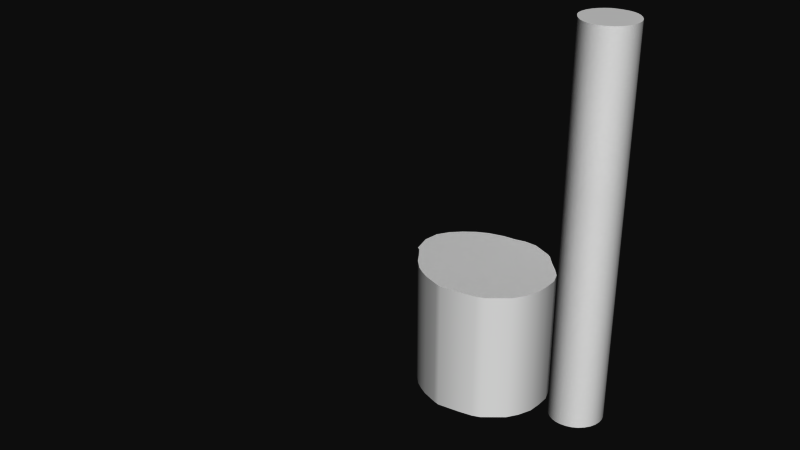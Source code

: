 # Source: nature.blend  (saved by Blender 2.65.0; exported with 4.5.12 LTS)
import bpy
from mathutils import Matrix  # noqa: F401  (used for matrix-valued properties, if any)

bpy.ops.wm.read_factory_settings(use_empty=True)
scene = bpy.context.scene
scene.name = 'nature.blend'

# ---- collections
col_collection_1 = bpy.data.collections.new('Collection 1'); scene.collection.children.link(col_collection_1)
col_collection_2 = bpy.data.collections.new('Collection 2'); scene.collection.children.link(col_collection_2)

# ---- materials (node trees are filled in below, after node groups)
mat_log = bpy.data.materials.new('Log')
mat_log.alpha_threshold = 0.0
mat_log.use_transparent_shadow = False
mat_log.preview_render_type = 'FLAT'
mat_log.diffuse_color = (1.0, 1.0, 1.0, 1.0)
mat_log.roughness = 0.5
mat_log.specular_intensity = 0.0
mat_log.line_color = (0.0, 0.0, 0.0, 1.0)
mat_pmat_wood = bpy.data.materials.new('pmat/Wood')

# ---- material node trees

# ---- world
world_world = bpy.data.worlds.new('World'); scene.world = world_world
world_world.color = (0.05088, 0.05088, 0.05088)
world_world.use_sun_shadow = False
world_world.sun_shadow_jitter_overblur = 0.0
world_world.cycles.sampling_method = 'MANUAL'
world_world.cycles.sample_map_resolution = 256

# ---- meshes
me_log1_mesh = bpy.data.meshes.new('Log1.mesh')
me_log1_mesh.from_pydata([(0.06512, 0.2774, 0.3226), (0.1238, 0.2766, 0.3226), (0.2132, 0.2402, 0.3226), (0.2326, 0.2275, 0.3226), (0.2748, 0.181, 0.3226), (0.3179, 0.1388, 0.3226), (0.3495, 0.1017, 0.3226), (0.3693, 0.04879, 0.3226), (0.3712, -0.01104, 0.3226), (0.3671, -0.07086, 0.3226), (0.344, -0.1315, 0.3226), (0.3113, -0.1841, 0.3226), (0.2229, -0.2571, 0.3226), (0.1852, -0.2727, 0.3226), (0.1216, -0.2866, 0.3226), (0.0179, -0.3031, 0.3226), (-0.01103, -0.2962, 0.3226), (-0.0819, -0.2733, 0.3226), (-0.1205, -0.2535, 0.3226), (-0.1565, -0.2308, 0.3226), (-0.2019, -0.1854, 0.3226), (-0.2297, -0.1443, 0.3226), (-0.2623, -0.09953, 0.3226), (-0.2799, -0.08852, 0.3226), (-0.3039, -0.001103, 0.3226), (-0.2954, 0.07197, 0.3226), (-0.2623, 0.1271, 0.3226), (-0.2186, 0.1719, 0.3226), (-0.1677, 0.2108, 0.3226), (-0.1134, 0.2385, 0.3226), (-0.04324, 0.259, 0.3226), (0.01632, 0.2656, 0.3226), (0.01632, 0.2656, -0.2975), (-0.04324, 0.259, -0.2975), (-0.1134, 0.2385, -0.2975), (-0.1677, 0.2108, -0.2975), (-0.2186, 0.1719, -0.2975), (-0.2623, 0.1271, -0.2975), (-0.2954, 0.07197, -0.2975), (-0.3039, -0.001103, -0.2975), (-0.2799, -0.08852, -0.2975), (-0.2623, -0.09953, -0.2975), (-0.2297, -0.1443, -0.2975), (-0.2019, -0.1854, -0.2975), (-0.1565, -0.2308, -0.2975), (-0.1205, -0.2535, -0.2975), (-0.0819, -0.2733, -0.2975), (-0.01103, -0.2962, -0.2975), (0.0179, -0.3031, -0.2975), (0.1216, -0.2866, -0.2975), (0.1852, -0.2727, -0.2975), (0.2229, -0.2571, -0.2975), (0.3113, -0.1841, -0.2975), (0.344, -0.1315, -0.2975), (0.3671, -0.07086, -0.2975), (0.3712, -0.01104, -0.2975), (0.3693, 0.04879, -0.2975), (0.3495, 0.1017, -0.2975), (0.3179, 0.1388, -0.2975), (0.2748, 0.181, -0.2975), (0.2326, 0.2275, -0.2975), (0.2132, 0.2402, -0.2975), (0.1238, 0.2766, -0.2975), (0.06512, 0.2774, -0.2975), (0.03366, -0.01284, 0.3226), (0.03366, -0.01284, -0.2975)], [], [(31, 0, 63, 32), (31, 32, 33, 30), (30, 33, 34, 29), (29, 34, 35, 28), (28, 35, 36, 27), (27, 36, 37, 26), (26, 37, 38, 25), (25, 38, 39, 24), (24, 39, 40, 23), (23, 40, 41, 22), (22, 41, 42, 21), (21, 42, 43, 20), (20, 43, 44, 19), (19, 44, 45, 18), (18, 45, 46, 17), (17, 46, 47, 16), (16, 47, 48, 15), (15, 48, 49, 14), (14, 49, 50, 13), (13, 50, 51, 12), (12, 51, 52, 11), (11, 52, 53, 10), (10, 53, 54, 9), (9, 54, 55, 8), (8, 55, 56, 7), (7, 56, 57, 6), (6, 57, 58, 5), (5, 58, 59, 4), (4, 59, 60, 3), (3, 60, 61, 2), (2, 61, 62, 1), (63, 0, 1, 62), (0, 31, 64), (31, 30, 64), (30, 29, 64), (29, 28, 64), (28, 27, 64), (27, 26, 64), (26, 25, 64), (25, 24, 64), (24, 23, 64), (23, 22, 64), (22, 21, 64), (21, 20, 64), (20, 19, 64), (19, 18, 64), (18, 17, 64), (17, 16, 64), (16, 15, 64), (15, 14, 64), (14, 13, 64), (13, 12, 64), (12, 11, 64), (11, 10, 64), (10, 9, 64), (9, 8, 64), (8, 7, 64), (7, 6, 64), (6, 5, 64), (5, 4, 64), (4, 3, 64), (3, 2, 64), (2, 1, 64), (1, 0, 64), (63, 62, 65), (62, 61, 65), (61, 60, 65), (60, 59, 65), (59, 58, 65), (58, 57, 65), (57, 56, 65), (56, 55, 65), (55, 54, 65), (54, 53, 65), (53, 52, 65), (52, 51, 65), (51, 50, 65), (50, 49, 65), (49, 48, 65), (48, 47, 65), (47, 46, 65), (46, 45, 65), (45, 44, 65), (44, 43, 65), (43, 42, 65), (42, 41, 65), (41, 40, 65), (40, 39, 65), (39, 38, 65), (38, 37, 65), (37, 36, 65), (36, 35, 65), (35, 34, 65), (34, 33, 65), (33, 32, 65), (32, 63, 65)])
me_log1_mesh.polygons.foreach_set('use_smooth', [True] * 96)
_k = set([(0, 1), (0, 31), (1, 2), (2, 3), (3, 4), (4, 5), (5, 6), (6, 7), (7, 8), (8, 9), (9, 10), (10, 11), (11, 12), (12, 13), (13, 14), (14, 15), (15, 16), (16, 17), (17, 18), (18, 19), (19, 20), (20, 21), (21, 22), (22, 23), (23, 24), (24, 25), (25, 26), (26, 27), (27, 28), (28, 29), (29, 30), (30, 31), (32, 33), (32, 63), (33, 34), (34, 35), (35, 36), (36, 37), (37, 38), (38, 39), (39, 40), (40, 41), (41, 42), (42, 43), (43, 44), (44, 45), (45, 46), (46, 47), (47, 48), (48, 49), (49, 50), (50, 51), (51, 52), (52, 53), (53, 54), (54, 55), (55, 56), (56, 57), (57, 58), (58, 59), (59, 60), (60, 61), (61, 62), (62, 63)])
me_log1_mesh.attributes.new('sharp_edge', 'BOOLEAN', 'EDGE').data.foreach_set('value', [ (min(e.vertices), max(e.vertices)) in _k for e in me_log1_mesh.edges])
_uv = me_log1_mesh.uv_layers.new(name='UVMap')
_uv.uv.foreach_set('vector', [0.9939, 0.9718, 0.9751, 0.9718, 0.9751, 0.003747, 0.9939, 0.003747, 0.3006, 0.9718, 0.3006, 0.003747, 0.3241, 0.003747, 0.3241, 0.9718, 0.3241, 0.9718, 0.3241, 0.003747, 0.3521, 0.003747, 0.3521, 0.9718, 0.3521, 0.9718, 0.3521, 0.003747, 0.3746, 0.003747, 0.3746, 0.9718, 0.3746, 0.9718, 0.3746, 0.003747, 0.3973, 0.003747, 0.3973, 0.9718, 0.3973, 0.9718, 0.3973, 0.003747, 0.4183, 0.003747, 0.4183, 0.9718, 0.4183, 0.9718, 0.4183, 0.003747, 0.4392, 0.003747, 0.4392, 0.9718, 0.4392, 0.9718, 0.4392, 0.003747, 0.4632, 0.003747, 0.4632, 0.9718, 0.4632, 0.9718, 0.4632, 0.003747, 0.4932, 0.003747, 0.4932, 0.9718, 0.4932, 0.9718, 0.4932, 0.003747, 0.4985, 0.003747, 0.4985, 0.9718, 0.4985, 0.9718, 0.4985, 0.003747, 0.5181, 0.003747, 0.5181, 0.9718, 0.5181, 0.9718, 0.5181, 0.003747, 0.5368, 0.003747, 0.5368, 0.9718, 0.5368, 0.9718, 0.5368, 0.003747, 0.5612, 0.003747, 0.5612, 0.9718, 0.5612, 0.9718, 0.5612, 0.003747, 0.5775, 0.003747, 0.5775, 0.9718, 0.5775, 0.9718, 0.5775, 0.003747, 0.5943, 0.003747, 0.5943, 0.9718, 0.5943, 0.9718, 0.5943, 0.003747, 0.6231, 0.003747, 0.6231, 0.9718, 0.6231, 0.9718, 0.6231, 0.003747, 0.6344, 0.003747, 0.6344, 0.9718, 0.6344, 0.9718, 0.6344, 0.003747, 0.6747, 0.003747, 0.6747, 0.9718, 0.6747, 0.9718, 0.6747, 0.003747, 0.6986, 0.003747, 0.6986, 0.9718, 0.6986, 0.9718, 0.6986, 0.003747, 0.7131, 0.003747, 0.7131, 0.9718, 0.7131, 0.9718, 0.7131, 0.003747, 0.7527, 0.003747, 0.7527, 0.9718, 0.7527, 0.9718, 0.7527, 0.003747, 0.7734, 0.003747, 0.7734, 0.9718, 0.7734, 0.9718, 0.7734, 0.003747, 0.7947, 0.003747, 0.7947, 0.9718, 0.7947, 0.9718, 0.7947, 0.003747, 0.8143, 0.003747, 0.8143, 0.9718, 0.8143, 0.9718, 0.8143, 0.003747, 0.8337, 0.003747, 0.8337, 0.9718, 0.8337, 0.9718, 0.8337, 0.003747, 0.8521, 0.003747, 0.8521, 0.9718, 0.8521, 0.9718, 0.8521, 0.003747, 0.8678, 0.003747, 0.8678, 0.9718, 0.8678, 0.9718, 0.8678, 0.003747, 0.8884, 0.003747, 0.8884, 0.9718, 0.8884, 0.9718, 0.8884, 0.003747, 0.9107, 0.003747, 0.9107, 0.9718, 0.9107, 0.9718, 0.9107, 0.003747, 0.9189, 0.003747, 0.9189, 0.9718, 0.9189, 0.9718, 0.9189, 0.003747, 0.9537, 0.003747, 0.9537, 0.9718, 0.9751, 0.003747, 0.9751, 0.9718, 0.9537, 0.9718, 0.9537, 0.003747, 0.1562, 0.9731, 0.137, 0.9538, 0.1438, 0.5, 0.137, 0.9538, 0.1136, 0.9431, 0.1438, 0.5, 0.1136, 0.9431, 0.08598, 0.9096, 0.1438, 0.5, 0.08598, 0.9096, 0.06463, 0.8645, 0.1438, 0.5, 0.06463, 0.8645, 0.04462, 0.8011, 0.1438, 0.5, 0.04462, 0.8011, 0.02745, 0.7281, 0.1438, 0.5, 0.02745, 0.7281, 0.01444, 0.6382, 0.1438, 0.5, 0.01444, 0.6382, 0.01108, 0.5191, 0.1438, 0.5, 0.01108, 0.5191, 0.02051, 0.3766, 0.1438, 0.5, 0.02051, 0.3766, 0.02745, 0.3587, 0.1438, 0.5, 0.02745, 0.3587, 0.04028, 0.2857, 0.1438, 0.5, 0.04028, 0.2857, 0.05118, 0.2187, 0.1438, 0.5, 0.05118, 0.2187, 0.06906, 0.1448, 0.1438, 0.5, 0.06906, 0.1448, 0.0832, 0.1078, 0.1438, 0.5, 0.0832, 0.1078, 0.09838, 0.07545, 0.1438, 0.5, 0.09838, 0.07545, 0.1262, 0.03816, 0.1438, 0.5, 0.1262, 0.03816, 0.1376, 0.02688, 0.1438, 0.5, 0.1376, 0.02688, 0.1784, 0.05383, 0.1438, 0.5, 0.1784, 0.05383, 0.2034, 0.07645, 0.1438, 0.5, 0.2034, 0.07645, 0.2182, 0.1018, 0.1438, 0.5, 0.2182, 0.1018, 0.253, 0.2209, 0.1438, 0.5, 0.253, 0.2209, 0.2658, 0.3065, 0.1438, 0.5, 0.2658, 0.3065, 0.2749, 0.4054, 0.1438, 0.5, 0.2749, 0.4054, 0.2765, 0.5029, 0.1438, 0.5, 0.2765, 0.5029, 0.2758, 0.6005, 0.1438, 0.5, 0.2758, 0.6005, 0.268, 0.6868, 0.1438, 0.5, 0.268, 0.6868, 0.2556, 0.7472, 0.1438, 0.5, 0.2556, 0.7472, 0.2386, 0.8159, 0.1438, 0.5, 0.2386, 0.8159, 0.222, 0.8917, 0.1438, 0.5, 0.222, 0.8917, 0.2144, 0.9125, 0.1438, 0.5, 0.2144, 0.9125, 0.1793, 0.9718, 0.1438, 0.5, 0.1793, 0.9718, 0.1562, 0.9731, 0.1438, 0.5, 0.1562, 0.9731, 0.1793, 0.9718, 0.1438, 0.5, 0.1793, 0.9718, 0.2144, 0.9125, 0.1438, 0.5, 0.2144, 0.9125, 0.222, 0.8917, 0.1438, 0.5, 0.222, 0.8917, 0.2386, 0.8159, 0.1438, 0.5, 0.2386, 0.8159, 0.2556, 0.7472, 0.1438, 0.5, 0.2556, 0.7472, 0.268, 0.6868, 0.1438, 0.5, 0.268, 0.6868, 0.2758, 0.6005, 0.1438, 0.5, 0.2758, 0.6005, 0.2765, 0.5029, 0.1438, 0.5, 0.2765, 0.5029, 0.2749, 0.4054, 0.1438, 0.5, 0.2749, 0.4054, 0.2658, 0.3065, 0.1438, 0.5, 0.2658, 0.3065, 0.253, 0.2209, 0.1438, 0.5, 0.253, 0.2209, 0.2182, 0.1018, 0.1438, 0.5, 0.2182, 0.1018, 0.2034, 0.07645, 0.1438, 0.5, 0.2034, 0.07645, 0.1784, 0.05383, 0.1438, 0.5, 0.1784, 0.05383, 0.1376, 0.02688, 0.1438, 0.5, 0.1376, 0.02688, 0.1262, 0.03816, 0.1438, 0.5, 0.1262, 0.03816, 0.09838, 0.07545, 0.1438, 0.5, 0.09838, 0.07545, 0.0832, 0.1078, 0.1438, 0.5, 0.0832, 0.1078, 0.06906, 0.1448, 0.1438, 0.5, 0.06906, 0.1448, 0.05118, 0.2187, 0.1438, 0.5, 0.05118, 0.2187, 0.04028, 0.2857, 0.1438, 0.5, 0.04028, 0.2857, 0.02745, 0.3587, 0.1438, 0.5, 0.02745, 0.3587, 0.02051, 0.3766, 0.1438, 0.5, 0.02051, 0.3766, 0.01108, 0.5191, 0.1438, 0.5, 0.01108, 0.5191, 0.01444, 0.6382, 0.1438, 0.5, 0.01444, 0.6382, 0.02745, 0.7281, 0.1438, 0.5, 0.02745, 0.7281, 0.04462, 0.8011, 0.1438, 0.5, 0.04462, 0.8011, 0.06463, 0.8645, 0.1438, 0.5, 0.06463, 0.8645, 0.08598, 0.9096, 0.1438, 0.5, 0.08598, 0.9096, 0.1136, 0.9431, 0.1438, 0.5, 0.1136, 0.9431, 0.137, 0.9538, 0.1438, 0.5, 0.137, 0.9538, 0.1562, 0.9731, 0.1438, 0.5])
_ca = me_log1_mesh.color_attributes.new('Col', 'BYTE_COLOR', 'CORNER')
_ca.data.foreach_set('color', [1.0, 1.0, 1.0, 1.0, 1.0, 1.0, 1.0, 1.0, 1.0, 1.0, 1.0, 1.0, 1.0, 1.0, 1.0, 1.0, 1.0, 1.0, 1.0, 1.0, 1.0, 1.0, 1.0, 1.0, 1.0, 1.0, 1.0, 1.0, 1.0, 1.0, 1.0, 1.0, 1.0, 1.0, 1.0, 1.0, 1.0, 1.0, 1.0, 1.0, 1.0, 1.0, 1.0, 1.0, 1.0, 1.0, 1.0, 1.0, 1.0, 1.0, 1.0, 1.0, 1.0, 1.0, 1.0, 1.0, 1.0, 1.0, 1.0, 1.0, 1.0, 1.0, 1.0, 1.0, 1.0, 1.0, 1.0, 1.0, 1.0, 1.0, 1.0, 1.0, 1.0, 1.0, 1.0, 1.0, 1.0, 1.0, 1.0, 1.0, 1.0, 1.0, 1.0, 1.0, 1.0, 1.0, 1.0, 1.0, 1.0, 1.0, 1.0, 1.0, 1.0, 1.0, 1.0, 1.0, 1.0, 1.0, 1.0, 1.0, 1.0, 1.0, 1.0, 1.0, 1.0, 1.0, 1.0, 1.0, 1.0, 1.0, 1.0, 1.0, 1.0, 1.0, 1.0, 1.0, 1.0, 1.0, 1.0, 1.0, 1.0, 1.0, 1.0, 1.0, 1.0, 1.0, 1.0, 1.0, 1.0, 1.0, 1.0, 1.0, 1.0, 1.0, 1.0, 1.0, 1.0, 1.0, 1.0, 1.0, 1.0, 1.0, 1.0, 1.0, 1.0, 1.0, 1.0, 1.0, 1.0, 1.0, 1.0, 1.0, 1.0, 1.0, 1.0, 1.0, 1.0, 1.0, 1.0, 1.0, 1.0, 1.0, 1.0, 1.0, 1.0, 1.0, 1.0, 1.0, 1.0, 1.0, 1.0, 1.0, 1.0, 1.0, 1.0, 1.0, 1.0, 1.0, 1.0, 1.0, 1.0, 1.0, 1.0, 1.0, 1.0, 1.0, 1.0, 1.0, 1.0, 1.0, 1.0, 1.0, 1.0, 1.0, 1.0, 1.0, 1.0, 1.0, 1.0, 1.0, 1.0, 1.0, 1.0, 1.0, 1.0, 1.0, 1.0, 1.0, 1.0, 1.0, 1.0, 1.0, 1.0, 1.0, 1.0, 1.0, 1.0, 1.0, 1.0, 1.0, 1.0, 1.0, 1.0, 1.0, 1.0, 1.0, 1.0, 1.0, 1.0, 1.0, 1.0, 1.0, 1.0, 1.0, 1.0, 1.0, 1.0, 1.0, 1.0, 1.0, 1.0, 1.0, 1.0, 1.0, 1.0, 1.0, 1.0, 1.0, 1.0, 1.0, 1.0, 1.0, 1.0, 1.0, 1.0, 1.0, 1.0, 1.0, 1.0, 1.0, 1.0, 1.0, 1.0, 1.0, 1.0, 1.0, 1.0, 1.0, 1.0, 1.0, 1.0, 1.0, 1.0, 1.0, 1.0, 1.0, 1.0, 1.0, 1.0, 1.0, 1.0, 1.0, 1.0, 1.0, 1.0, 1.0, 1.0, 1.0, 1.0, 1.0, 1.0, 1.0, 1.0, 1.0, 1.0, 1.0, 1.0, 1.0, 1.0, 1.0, 1.0, 1.0, 1.0, 1.0, 1.0, 1.0, 1.0, 1.0, 1.0, 1.0, 1.0, 1.0, 1.0, 1.0, 1.0, 1.0, 1.0, 1.0, 1.0, 1.0, 1.0, 1.0, 1.0, 1.0, 1.0, 1.0, 1.0, 1.0, 1.0, 1.0, 1.0, 1.0, 1.0, 1.0, 1.0, 1.0, 1.0, 1.0, 1.0, 1.0, 1.0, 1.0, 1.0, 1.0, 1.0, 1.0, 1.0, 1.0, 1.0, 1.0, 1.0, 1.0, 1.0, 1.0, 1.0, 1.0, 1.0, 1.0, 1.0, 1.0, 1.0, 1.0, 1.0, 1.0, 1.0, 1.0, 1.0, 1.0, 1.0, 1.0, 1.0, 1.0, 1.0, 1.0, 1.0, 1.0, 1.0, 1.0, 1.0, 1.0, 1.0, 1.0, 1.0, 1.0, 1.0, 1.0, 1.0, 1.0, 1.0, 1.0, 1.0, 1.0, 1.0, 1.0, 1.0, 1.0, 1.0, 1.0, 1.0, 1.0, 1.0, 1.0, 1.0, 1.0, 1.0, 1.0, 1.0, 1.0, 1.0, 1.0, 1.0, 1.0, 1.0, 1.0, 1.0, 1.0, 1.0, 1.0, 1.0, 1.0, 1.0, 1.0, 1.0, 1.0, 1.0, 1.0, 1.0, 1.0, 1.0, 1.0, 1.0, 1.0, 1.0, 1.0, 1.0, 1.0, 1.0, 1.0, 1.0, 1.0, 1.0, 1.0, 1.0, 1.0, 1.0, 1.0, 1.0, 1.0, 1.0, 1.0, 1.0, 1.0, 1.0, 1.0, 1.0, 1.0, 1.0, 1.0, 1.0, 1.0, 1.0, 1.0, 1.0, 1.0, 1.0, 1.0, 1.0, 1.0, 1.0, 1.0, 1.0, 1.0, 1.0, 1.0, 1.0, 1.0, 1.0, 1.0, 1.0, 1.0, 1.0, 1.0, 1.0, 1.0, 1.0, 1.0, 1.0, 1.0, 1.0, 1.0, 1.0, 1.0, 1.0, 1.0, 1.0, 1.0, 1.0, 1.0, 1.0, 1.0, 1.0, 1.0, 1.0, 1.0, 1.0, 1.0, 1.0, 1.0, 1.0, 1.0, 1.0, 1.0, 1.0, 1.0, 1.0, 1.0, 1.0, 1.0, 1.0, 1.0, 1.0, 1.0, 1.0, 1.0, 1.0, 1.0, 1.0, 1.0, 1.0, 1.0, 1.0, 1.0, 1.0, 1.0, 1.0, 1.0, 1.0, 1.0, 1.0, 1.0, 1.0, 1.0, 1.0, 1.0, 1.0, 1.0, 1.0, 1.0, 1.0, 1.0, 1.0, 1.0, 1.0, 1.0, 1.0, 1.0, 1.0, 1.0, 1.0, 1.0, 1.0, 1.0, 1.0, 1.0, 1.0, 1.0, 1.0, 1.0, 1.0, 1.0, 1.0, 1.0, 1.0, 1.0, 1.0, 1.0, 1.0, 1.0, 1.0, 1.0, 1.0, 1.0, 1.0, 1.0, 1.0, 1.0, 1.0, 1.0, 1.0, 1.0, 1.0, 1.0, 1.0, 1.0, 1.0, 1.0, 1.0, 1.0, 1.0, 1.0, 1.0, 1.0, 1.0, 1.0, 1.0, 1.0, 1.0, 1.0, 1.0, 1.0, 1.0, 1.0, 1.0, 1.0, 1.0, 1.0, 1.0, 1.0, 1.0, 1.0, 1.0, 1.0, 1.0, 1.0, 1.0, 1.0, 1.0, 1.0, 1.0, 1.0, 1.0, 1.0, 1.0, 1.0, 1.0, 1.0, 1.0, 1.0, 1.0, 1.0, 1.0, 1.0, 1.0, 1.0, 1.0, 1.0, 1.0, 1.0, 1.0, 1.0, 1.0, 1.0, 1.0, 1.0, 1.0, 1.0, 1.0, 1.0, 1.0, 1.0, 1.0, 1.0, 1.0, 1.0, 1.0, 1.0, 1.0, 1.0, 1.0, 1.0, 1.0, 1.0, 1.0, 1.0, 1.0, 1.0, 1.0, 1.0, 1.0, 1.0, 1.0, 1.0, 1.0, 1.0, 1.0, 1.0, 1.0, 1.0, 1.0, 1.0, 1.0, 1.0, 1.0, 1.0, 1.0, 1.0, 1.0, 1.0, 1.0, 1.0, 1.0, 1.0, 1.0, 1.0, 1.0, 1.0, 1.0, 1.0, 1.0, 1.0, 1.0, 1.0, 1.0, 1.0, 1.0, 1.0, 1.0, 1.0, 1.0, 1.0, 1.0, 1.0, 1.0, 1.0, 1.0, 1.0, 1.0, 1.0, 1.0, 1.0, 1.0, 1.0, 1.0, 1.0, 1.0, 1.0, 1.0, 1.0, 1.0, 1.0, 1.0, 1.0, 1.0, 1.0, 1.0, 1.0, 1.0, 1.0, 1.0, 1.0, 1.0, 1.0, 1.0, 1.0, 1.0, 1.0, 1.0, 1.0, 1.0, 1.0, 1.0, 1.0, 1.0, 1.0, 1.0, 1.0, 1.0, 1.0, 1.0, 1.0, 1.0, 1.0, 1.0, 1.0, 1.0, 1.0, 1.0, 1.0, 1.0, 1.0, 1.0, 1.0, 1.0, 1.0, 1.0, 1.0, 1.0, 1.0, 1.0, 1.0, 1.0, 1.0, 1.0, 1.0, 1.0, 1.0, 1.0, 1.0, 1.0, 1.0, 1.0, 1.0, 1.0, 1.0, 1.0, 1.0, 1.0, 1.0, 1.0, 1.0, 1.0, 1.0, 1.0, 1.0, 1.0, 1.0, 1.0, 1.0, 1.0, 1.0, 1.0, 1.0, 1.0, 1.0, 1.0, 1.0, 1.0, 1.0, 1.0, 1.0, 1.0, 1.0, 1.0, 1.0, 1.0, 1.0, 1.0, 1.0, 1.0, 1.0, 1.0, 1.0, 1.0, 1.0, 1.0, 1.0, 1.0, 1.0, 1.0, 1.0, 1.0, 1.0, 1.0, 1.0, 1.0, 1.0, 1.0, 1.0, 1.0, 1.0, 1.0, 1.0, 1.0, 1.0, 1.0, 1.0, 1.0, 1.0, 1.0, 1.0, 1.0, 1.0, 1.0, 1.0, 1.0, 1.0, 1.0, 1.0, 1.0, 1.0, 1.0, 1.0, 1.0, 1.0, 1.0, 1.0, 1.0, 1.0, 1.0, 1.0, 1.0, 1.0, 1.0, 1.0, 1.0, 1.0, 1.0, 1.0, 1.0, 1.0, 1.0, 1.0, 1.0, 1.0, 1.0, 1.0, 1.0, 1.0, 1.0, 1.0, 1.0, 1.0, 1.0, 1.0, 1.0, 1.0, 1.0, 1.0, 1.0, 1.0, 1.0, 1.0, 1.0, 1.0, 1.0, 1.0, 1.0, 1.0, 1.0, 1.0, 1.0, 1.0, 1.0, 1.0, 1.0, 1.0, 1.0, 1.0, 1.0, 1.0, 1.0, 1.0, 1.0, 1.0, 1.0, 1.0, 1.0, 1.0, 1.0, 1.0, 1.0, 1.0, 1.0, 1.0, 1.0, 1.0, 1.0, 1.0, 1.0, 1.0, 1.0, 1.0, 1.0, 1.0, 1.0, 1.0, 1.0, 1.0, 1.0, 1.0, 1.0, 1.0, 1.0, 1.0, 1.0, 1.0, 1.0, 1.0, 1.0, 1.0, 1.0, 1.0, 1.0, 1.0, 1.0, 1.0, 1.0, 1.0, 1.0, 1.0, 1.0, 1.0, 1.0, 1.0, 1.0, 1.0, 1.0, 1.0, 1.0, 1.0, 1.0, 1.0, 1.0, 1.0, 1.0, 1.0, 1.0, 1.0, 1.0, 1.0, 1.0, 1.0, 1.0, 1.0, 1.0, 1.0, 1.0, 1.0, 1.0, 1.0, 1.0, 1.0, 1.0, 1.0, 1.0, 1.0, 1.0, 1.0, 1.0, 1.0, 1.0, 1.0, 1.0, 1.0, 1.0, 1.0, 1.0, 1.0, 1.0, 1.0, 1.0, 1.0, 1.0, 1.0, 1.0, 1.0, 1.0, 1.0, 1.0, 1.0, 1.0, 1.0, 1.0, 1.0, 1.0, 1.0, 1.0, 1.0, 1.0, 1.0, 1.0, 1.0, 1.0, 1.0, 1.0, 1.0, 1.0, 1.0, 1.0, 1.0, 1.0, 1.0, 1.0, 1.0, 1.0, 1.0, 1.0, 1.0, 1.0, 1.0, 1.0, 1.0, 1.0, 1.0, 1.0, 1.0, 1.0, 1.0, 1.0, 1.0, 1.0, 1.0, 1.0, 1.0, 1.0, 1.0, 1.0, 1.0, 1.0, 1.0, 1.0, 1.0, 1.0, 1.0, 1.0, 1.0, 1.0, 1.0, 1.0, 1.0, 1.0, 1.0, 1.0, 1.0, 1.0, 1.0, 1.0, 1.0, 1.0, 1.0, 1.0, 1.0, 1.0, 1.0, 1.0, 1.0, 1.0, 1.0, 1.0, 1.0, 1.0, 1.0, 1.0, 1.0, 1.0, 1.0, 1.0, 1.0, 1.0, 1.0, 1.0, 1.0, 1.0, 1.0, 1.0, 1.0, 1.0, 1.0, 1.0, 1.0, 1.0, 1.0, 1.0, 1.0, 1.0, 1.0, 1.0, 1.0, 1.0, 1.0, 1.0, 1.0, 1.0, 1.0, 1.0, 1.0, 1.0, 1.0, 1.0, 1.0, 1.0, 1.0, 1.0, 1.0, 1.0, 1.0, 1.0, 1.0, 1.0, 1.0, 1.0, 1.0, 1.0, 1.0, 1.0, 1.0, 1.0, 1.0, 1.0, 1.0, 1.0, 1.0, 1.0, 1.0, 1.0, 1.0, 1.0, 1.0, 1.0, 1.0, 1.0, 1.0, 1.0, 1.0, 1.0, 1.0, 1.0, 1.0, 1.0, 1.0, 1.0, 1.0, 1.0, 1.0, 1.0, 1.0, 1.0, 1.0, 1.0, 1.0, 1.0, 1.0, 1.0, 1.0, 1.0, 1.0, 1.0, 1.0, 1.0, 1.0, 1.0, 1.0, 1.0, 1.0, 1.0, 1.0, 1.0, 1.0, 1.0, 1.0, 1.0, 1.0, 1.0, 1.0, 1.0, 1.0, 1.0, 1.0, 1.0, 1.0, 1.0, 1.0, 1.0, 1.0, 1.0, 1.0, 1.0, 1.0, 1.0, 1.0, 1.0, 1.0, 1.0, 1.0, 1.0, 1.0, 1.0, 1.0, 1.0, 1.0, 1.0, 1.0, 1.0, 1.0, 1.0, 1.0, 1.0, 1.0, 1.0, 1.0])
me_log1_mesh.materials.append(mat_log)
me_log1_mesh.use_remesh_preserve_volume = False
me_log1_mesh.use_remesh_preserve_attributes = False
me_log1_mesh.use_mirror_vertex_groups = False
me_log1_mesh.update()
me_log1_gcol = bpy.data.meshes.new('Log1.gcol')
me_log1_gcol.from_pydata([(0.03366, -0.01284, 0.3226), (0.03366, -0.01284, -0.2975), (0.3116, -0.178, 0.3217), (0.2146, -0.2621, 0.3217), (0.3684, -0.07587, 0.3217), (0.357, 0.08055, 0.3217), (0.2258, 0.2294, 0.3217), (0.1047, 0.2786, 0.3217), (-0.1059, 0.2408, 0.3217), (-0.251, 0.1386, 0.3217), (-0.2901, 0.07298, 0.3217), (-0.3027, -0.002706, 0.3217), (-0.2662, -0.09227, 0.3217), (-0.145, -0.2399, 0.3217), (0.0202, -0.3017, 0.3217), (0.0202, -0.3017, -0.2977), (-0.145, -0.2399, -0.2977), (-0.2662, -0.09227, -0.2977), (-0.3027, -0.002706, -0.2977), (-0.2901, 0.07298, -0.2977), (-0.251, 0.1386, -0.2977), (-0.1059, 0.2408, -0.2977), (0.1047, 0.2786, -0.2977), (0.2258, 0.2294, -0.2977), (0.357, 0.08055, -0.2977), (0.3684, -0.07587, -0.2977), (0.2146, -0.2621, -0.2977), (0.3116, -0.178, -0.2977)], [], [(14, 15, 26, 3), (14, 13, 16, 15), (13, 12, 17, 16), (12, 11, 18, 17), (11, 10, 19, 18), (10, 9, 20, 19), (9, 8, 21, 20), (8, 7, 22, 21), (7, 6, 23, 22), (6, 5, 24, 23), (5, 4, 25, 24), (4, 2, 27, 25), (3, 26, 27, 2), (4, 3, 2), (5, 3, 4), (6, 3, 5), (7, 3, 6), (8, 3, 7), (9, 3, 8), (10, 3, 9), (11, 3, 10), (12, 3, 11), (13, 3, 12), (14, 3, 13), (25, 27, 26), (24, 25, 26), (23, 24, 26), (22, 23, 26), (21, 22, 26), (20, 21, 26), (19, 20, 26), (18, 19, 26), (17, 18, 26), (16, 17, 26), (15, 16, 26)])
me_log1_gcol.polygons.foreach_set('use_smooth', [True] * 35)
_k = set([(2, 3), (2, 4), (3, 14), (4, 5), (5, 6), (6, 7), (7, 8), (8, 9), (9, 10), (10, 11), (11, 12), (12, 13), (13, 14), (15, 16), (15, 26), (16, 17), (17, 18), (18, 19), (19, 20), (20, 21), (21, 22), (22, 23), (23, 24), (24, 25), (25, 27), (26, 27)])
me_log1_gcol.attributes.new('sharp_edge', 'BOOLEAN', 'EDGE').data.foreach_set('value', [ (min(e.vertices), max(e.vertices)) in _k for e in me_log1_gcol.edges])
me_log1_gcol.materials.append(mat_pmat_wood)
me_log1_gcol.use_remesh_preserve_volume = False
me_log1_gcol.use_remesh_preserve_attributes = False
me_log1_gcol.use_mirror_vertex_groups = False
me_log1_gcol.update()
me_gritphysicscylinder = bpy.data.meshes.new('GritPhysicsCylinder')
me_gritphysicscylinder.from_pydata([], [], [])
me_gritphysicscylinder.materials.append(None)
me_gritphysicscylinder.update()
me_log2_mesh = bpy.data.meshes.new('Log2.mesh')
me_log2_mesh.from_pydata([(0.01982, 0.1538, 1.212), (0.04876, 0.1503, 1.212), (0.07623, 0.1406, 1.212), (0.09937, 0.126, 1.212), (0.1193, 0.107, 1.212), (0.1367, 0.08492, 1.212), (0.1504, 0.0603, 1.212), (0.1588, 0.03247, 1.212), (0.1609, 0.001716, 1.212), (0.1562, -0.03056, 1.212), (0.1437, -0.06287, 1.212), (0.123, -0.09356, 1.212), (0.09584, -0.1197, 1.212), (0.06567, -0.138, 1.212), (0.03307, -0.1488, 1.212), (-7.401e-05, -0.1533, 1.212), (-0.02989, -0.1514, 1.212), (-0.05623, -0.1438, 1.212), (-0.0791, -0.1319, 1.212), (-0.09919, -0.1163, 1.212), (-0.1172, -0.0969, 1.212), (-0.1329, -0.0755, 1.212), (-0.1459, -0.05298, 1.212), (-0.1546, -0.02746, 1.212), (-0.1569, 0.003771, 1.212), (-0.1512, 0.03737, 1.212), (-0.1384, 0.06877, 1.212), (-0.1197, 0.09596, 1.212), (-0.09646, 0.1191, 1.212), (-0.06978, 0.1372, 1.212), (-0.03937, 0.1468, 1.212), (-0.009197, 0.152, 1.212), (-0.01046, 0.1527, -1.09), (-0.04034, 0.1468, -1.09), (-0.07051, 0.1365, -1.09), (-0.09766, 0.119, -1.09), (-0.1215, 0.09651, -1.09), (-0.1407, 0.06962, -1.09), (-0.1538, 0.03826, -1.09), (-0.1594, 0.004565, -1.09), (-0.1569, -0.02679, -1.09), (-0.148, -0.0524, -1.09), (-0.135, -0.07496, -1.09), (-0.1193, -0.09638, -1.09), (-0.1012, -0.1157, -1.09), (-0.0811, -0.1314, -1.09), (-0.0582, -0.1432, -1.09), (-0.03182, -0.1508, -1.09), (-0.001958, -0.1527, -1.09), (0.03124, -0.1481, -1.09), (0.06391, -0.1373, -1.09), (0.09415, -0.119, -1.09), (0.1214, -0.09274, -1.09), (0.1422, -0.06198, -1.09), (0.1547, -0.02961, -1.09), (0.1595, 0.002723, -1.09), (0.1574, 0.03353, -1.09), (0.1491, 0.0614, -1.09), (0.1354, 0.08605, -1.09), (0.1179, 0.1081, -1.09), (0.09804, 0.1272, -1.09), (0.07489, 0.1418, -1.09), (0.0474, 0.1515, -1.09), (0.01845, 0.1548, -1.09), (0.0002808, 0.002069, 1.212), (-0.002355, 0.003204, -1.09)], [], [(31, 0, 63, 32), (31, 32, 33, 30), (30, 33, 34, 29), (29, 34, 35, 28), (28, 35, 36, 27), (27, 36, 37, 26), (26, 37, 38, 25), (25, 38, 39, 24), (24, 39, 40, 23), (23, 40, 41, 22), (22, 41, 42, 21), (21, 42, 43, 20), (20, 43, 44, 19), (19, 44, 45, 18), (18, 45, 46, 17), (17, 46, 47, 16), (16, 47, 48, 15), (15, 48, 49, 14), (14, 49, 50, 13), (13, 50, 51, 12), (12, 51, 52, 11), (11, 52, 53, 10), (10, 53, 54, 9), (9, 54, 55, 8), (8, 55, 56, 7), (7, 56, 57, 6), (6, 57, 58, 5), (5, 58, 59, 4), (4, 59, 60, 3), (3, 60, 61, 2), (2, 61, 62, 1), (63, 0, 1, 62), (0, 31, 64), (31, 30, 64), (30, 29, 64), (29, 28, 64), (28, 27, 64), (27, 26, 64), (26, 25, 64), (25, 24, 64), (24, 23, 64), (23, 22, 64), (22, 21, 64), (21, 20, 64), (20, 19, 64), (19, 18, 64), (18, 17, 64), (17, 16, 64), (16, 15, 64), (15, 14, 64), (14, 13, 64), (13, 12, 64), (12, 11, 64), (11, 10, 64), (10, 9, 64), (9, 8, 64), (8, 7, 64), (7, 6, 64), (6, 5, 64), (5, 4, 64), (4, 3, 64), (3, 2, 64), (2, 1, 64), (1, 0, 64), (63, 62, 65), (62, 61, 65), (61, 60, 65), (60, 59, 65), (59, 58, 65), (58, 57, 65), (57, 56, 65), (56, 55, 65), (55, 54, 65), (54, 53, 65), (53, 52, 65), (52, 51, 65), (51, 50, 65), (50, 49, 65), (49, 48, 65), (48, 47, 65), (47, 46, 65), (46, 45, 65), (45, 44, 65), (44, 43, 65), (43, 42, 65), (42, 41, 65), (41, 40, 65), (40, 39, 65), (39, 38, 65), (38, 37, 65), (37, 36, 65), (36, 35, 65), (35, 34, 65), (34, 33, 65), (33, 32, 65), (32, 63, 65)])
me_log2_mesh.polygons.foreach_set('use_smooth', [True] * 96)
_k = set([(0, 1), (0, 31), (1, 2), (2, 3), (3, 4), (4, 5), (5, 6), (6, 7), (7, 8), (8, 9), (9, 10), (10, 11), (11, 12), (12, 13), (13, 14), (14, 15), (15, 16), (16, 17), (17, 18), (18, 19), (19, 20), (20, 21), (21, 22), (22, 23), (23, 24), (24, 25), (25, 26), (26, 27), (27, 28), (28, 29), (29, 30), (30, 31), (32, 33), (32, 63), (33, 34), (34, 35), (35, 36), (36, 37), (37, 38), (38, 39), (39, 40), (40, 41), (41, 42), (42, 43), (43, 44), (44, 45), (45, 46), (46, 47), (47, 48), (48, 49), (49, 50), (50, 51), (51, 52), (52, 53), (53, 54), (54, 55), (55, 56), (56, 57), (57, 58), (58, 59), (59, 60), (60, 61), (61, 62), (62, 63)])
me_log2_mesh.attributes.new('sharp_edge', 'BOOLEAN', 'EDGE').data.foreach_set('value', [ (min(e.vertices), max(e.vertices)) in _k for e in me_log2_mesh.edges])
_uv = me_log2_mesh.uv_layers.new(name='UVMap')
_uv.uv.foreach_set('vector', [0.9939, 0.9718, 0.9751, 0.9718, 0.9751, 0.003747, 0.9939, 0.003747, 0.3006, 0.9718, 0.3006, 0.003747, 0.3241, 0.003747, 0.3241, 0.9718, 0.3241, 0.9718, 0.3241, 0.003747, 0.3521, 0.003747, 0.3521, 0.9718, 0.3521, 0.9718, 0.3521, 0.003747, 0.3746, 0.003747, 0.3746, 0.9718, 0.3746, 0.9718, 0.3746, 0.003747, 0.3973, 0.003747, 0.3973, 0.9718, 0.3973, 0.9718, 0.3973, 0.003747, 0.4183, 0.003747, 0.4183, 0.9718, 0.4183, 0.9718, 0.4183, 0.003747, 0.4392, 0.003747, 0.4392, 0.9718, 0.4392, 0.9718, 0.4392, 0.003747, 0.4632, 0.003747, 0.4632, 0.9718, 0.4632, 0.9718, 0.4632, 0.003747, 0.4932, 0.003747, 0.4932, 0.9718, 0.4932, 0.9718, 0.4932, 0.003747, 0.4985, 0.003747, 0.4985, 0.9718, 0.4985, 0.9718, 0.4985, 0.003747, 0.5181, 0.003747, 0.5181, 0.9718, 0.5181, 0.9718, 0.5181, 0.003747, 0.5368, 0.003747, 0.5368, 0.9718, 0.5368, 0.9718, 0.5368, 0.003747, 0.5612, 0.003747, 0.5612, 0.9718, 0.5612, 0.9718, 0.5612, 0.003747, 0.5775, 0.003747, 0.5775, 0.9718, 0.5775, 0.9718, 0.5775, 0.003747, 0.5943, 0.003747, 0.5943, 0.9718, 0.5943, 0.9718, 0.5943, 0.003747, 0.6231, 0.003747, 0.6231, 0.9718, 0.6231, 0.9718, 0.6231, 0.003747, 0.6344, 0.003747, 0.6344, 0.9718, 0.6344, 0.9718, 0.6344, 0.003747, 0.6747, 0.003747, 0.6747, 0.9718, 0.6747, 0.9718, 0.6747, 0.003747, 0.6986, 0.003747, 0.6986, 0.9718, 0.6986, 0.9718, 0.6986, 0.003747, 0.7131, 0.003747, 0.7131, 0.9718, 0.7131, 0.9718, 0.7131, 0.003747, 0.7527, 0.003747, 0.7527, 0.9718, 0.7527, 0.9718, 0.7527, 0.003747, 0.7734, 0.003747, 0.7734, 0.9718, 0.7734, 0.9718, 0.7734, 0.003747, 0.7947, 0.003747, 0.7947, 0.9718, 0.7947, 0.9718, 0.7947, 0.003747, 0.8143, 0.003747, 0.8143, 0.9718, 0.8143, 0.9718, 0.8143, 0.003747, 0.8337, 0.003747, 0.8337, 0.9718, 0.8337, 0.9718, 0.8337, 0.003747, 0.8521, 0.003747, 0.8521, 0.9718, 0.8521, 0.9718, 0.8521, 0.003747, 0.8678, 0.003747, 0.8678, 0.9718, 0.8678, 0.9718, 0.8678, 0.003747, 0.8884, 0.003747, 0.8884, 0.9718, 0.8884, 0.9718, 0.8884, 0.003747, 0.9107, 0.003747, 0.9107, 0.9718, 0.9107, 0.9718, 0.9107, 0.003747, 0.9189, 0.003747, 0.9189, 0.9718, 0.9189, 0.9718, 0.9189, 0.003747, 0.9537, 0.003747, 0.9537, 0.9718, 0.9751, 0.003747, 0.9751, 0.9718, 0.9537, 0.9718, 0.9537, 0.003747, 0.1661, 0.7386, 0.1581, 0.7291, 0.161, 0.5057, 0.1581, 0.7291, 0.1485, 0.7238, 0.161, 0.5057, 0.1485, 0.7238, 0.1371, 0.7074, 0.161, 0.5057, 0.1371, 0.7074, 0.1282, 0.6852, 0.161, 0.5057, 0.1282, 0.6852, 0.12, 0.654, 0.161, 0.5057, 0.12, 0.654, 0.1129, 0.618, 0.161, 0.5057, 0.1129, 0.618, 0.1075, 0.5738, 0.161, 0.5057, 0.1075, 0.5738, 0.1061, 0.5151, 0.161, 0.5057, 0.1061, 0.5151, 0.11, 0.445, 0.161, 0.5057, 0.11, 0.445, 0.1129, 0.4361, 0.161, 0.5057, 0.1129, 0.4361, 0.1182, 0.4002, 0.161, 0.5057, 0.1182, 0.4002, 0.1227, 0.3672, 0.161, 0.5057, 0.1227, 0.3672, 0.1301, 0.3308, 0.161, 0.5057, 0.1301, 0.3308, 0.1359, 0.3126, 0.161, 0.5057, 0.1359, 0.3126, 0.1422, 0.2967, 0.161, 0.5057, 0.1422, 0.2967, 0.1537, 0.2783, 0.161, 0.5057, 0.1537, 0.2783, 0.1584, 0.2728, 0.161, 0.5057, 0.1584, 0.2728, 0.1752, 0.2861, 0.161, 0.5057, 0.1752, 0.2861, 0.1856, 0.2972, 0.161, 0.5057, 0.1856, 0.2972, 0.1917, 0.3097, 0.161, 0.5057, 0.1917, 0.3097, 0.2061, 0.3683, 0.161, 0.5057, 0.2061, 0.3683, 0.2114, 0.4105, 0.161, 0.5057, 0.2114, 0.4105, 0.2151, 0.4592, 0.161, 0.5057, 0.2151, 0.4592, 0.2158, 0.5072, 0.161, 0.5057, 0.2158, 0.5072, 0.2155, 0.5552, 0.161, 0.5057, 0.2155, 0.5552, 0.2122, 0.5977, 0.161, 0.5057, 0.2122, 0.5977, 0.2071, 0.6274, 0.161, 0.5057, 0.2071, 0.6274, 0.2001, 0.6612, 0.161, 0.5057, 0.2001, 0.6612, 0.1933, 0.6985, 0.161, 0.5057, 0.1933, 0.6985, 0.1901, 0.7088, 0.161, 0.5057, 0.1901, 0.7088, 0.1756, 0.738, 0.161, 0.5057, 0.1756, 0.738, 0.1661, 0.7386, 0.161, 0.5057, 0.1661, 0.7386, 0.1756, 0.738, 0.161, 0.5057, 0.1756, 0.738, 0.1901, 0.7088, 0.161, 0.5057, 0.1901, 0.7088, 0.1933, 0.6985, 0.161, 0.5057, 0.1933, 0.6985, 0.2001, 0.6612, 0.161, 0.5057, 0.2001, 0.6612, 0.2071, 0.6274, 0.161, 0.5057, 0.2071, 0.6274, 0.2122, 0.5977, 0.161, 0.5057, 0.2122, 0.5977, 0.2155, 0.5552, 0.161, 0.5057, 0.2155, 0.5552, 0.2158, 0.5072, 0.161, 0.5057, 0.2158, 0.5072, 0.2151, 0.4592, 0.161, 0.5057, 0.2151, 0.4592, 0.2114, 0.4105, 0.161, 0.5057, 0.2114, 0.4105, 0.2061, 0.3683, 0.161, 0.5057, 0.2061, 0.3683, 0.1917, 0.3097, 0.161, 0.5057, 0.1917, 0.3097, 0.1856, 0.2972, 0.161, 0.5057, 0.1856, 0.2972, 0.1752, 0.2861, 0.161, 0.5057, 0.1752, 0.2861, 0.1584, 0.2728, 0.161, 0.5057, 0.1584, 0.2728, 0.1537, 0.2783, 0.161, 0.5057, 0.1537, 0.2783, 0.1422, 0.2967, 0.161, 0.5057, 0.1422, 0.2967, 0.1359, 0.3126, 0.161, 0.5057, 0.1359, 0.3126, 0.1301, 0.3308, 0.161, 0.5057, 0.1301, 0.3308, 0.1227, 0.3672, 0.161, 0.5057, 0.1227, 0.3672, 0.1182, 0.4002, 0.161, 0.5057, 0.1182, 0.4002, 0.1129, 0.4361, 0.161, 0.5057, 0.1129, 0.4361, 0.11, 0.445, 0.161, 0.5057, 0.11, 0.445, 0.1061, 0.5151, 0.161, 0.5057, 0.1061, 0.5151, 0.1075, 0.5738, 0.161, 0.5057, 0.1075, 0.5738, 0.1129, 0.618, 0.161, 0.5057, 0.1129, 0.618, 0.12, 0.654, 0.161, 0.5057, 0.12, 0.654, 0.1282, 0.6852, 0.161, 0.5057, 0.1282, 0.6852, 0.1371, 0.7074, 0.161, 0.5057, 0.1371, 0.7074, 0.1485, 0.7238, 0.161, 0.5057, 0.1485, 0.7238, 0.1581, 0.7291, 0.161, 0.5057, 0.1581, 0.7291, 0.1661, 0.7386, 0.161, 0.5057])
_ca = me_log2_mesh.color_attributes.new('Col', 'BYTE_COLOR', 'CORNER')
_ca.data.foreach_set('color', [1.0, 1.0, 1.0, 1.0, 1.0, 1.0, 1.0, 1.0, 1.0, 1.0, 1.0, 1.0, 1.0, 1.0, 1.0, 1.0, 1.0, 1.0, 1.0, 1.0, 1.0, 1.0, 1.0, 1.0, 1.0, 1.0, 1.0, 1.0, 1.0, 1.0, 1.0, 1.0, 1.0, 1.0, 1.0, 1.0, 1.0, 1.0, 1.0, 1.0, 1.0, 1.0, 1.0, 1.0, 1.0, 1.0, 1.0, 1.0, 1.0, 1.0, 1.0, 1.0, 1.0, 1.0, 1.0, 1.0, 1.0, 1.0, 1.0, 1.0, 1.0, 1.0, 1.0, 1.0, 1.0, 1.0, 1.0, 1.0, 1.0, 1.0, 1.0, 1.0, 1.0, 1.0, 1.0, 1.0, 1.0, 1.0, 1.0, 1.0, 1.0, 1.0, 1.0, 1.0, 1.0, 1.0, 1.0, 1.0, 1.0, 1.0, 1.0, 1.0, 1.0, 1.0, 1.0, 1.0, 1.0, 1.0, 1.0, 1.0, 1.0, 1.0, 1.0, 1.0, 1.0, 1.0, 1.0, 1.0, 1.0, 1.0, 1.0, 1.0, 1.0, 1.0, 1.0, 1.0, 1.0, 1.0, 1.0, 1.0, 1.0, 1.0, 1.0, 1.0, 1.0, 1.0, 1.0, 1.0, 1.0, 1.0, 1.0, 1.0, 1.0, 1.0, 1.0, 1.0, 1.0, 1.0, 1.0, 1.0, 1.0, 1.0, 1.0, 1.0, 1.0, 1.0, 1.0, 1.0, 1.0, 1.0, 1.0, 1.0, 1.0, 1.0, 1.0, 1.0, 1.0, 1.0, 1.0, 1.0, 1.0, 1.0, 1.0, 1.0, 1.0, 1.0, 1.0, 1.0, 1.0, 1.0, 1.0, 1.0, 1.0, 1.0, 1.0, 1.0, 1.0, 1.0, 1.0, 1.0, 1.0, 1.0, 1.0, 1.0, 1.0, 1.0, 1.0, 1.0, 1.0, 1.0, 1.0, 1.0, 1.0, 1.0, 1.0, 1.0, 1.0, 1.0, 1.0, 1.0, 1.0, 1.0, 1.0, 1.0, 1.0, 1.0, 1.0, 1.0, 1.0, 1.0, 1.0, 1.0, 1.0, 1.0, 1.0, 1.0, 1.0, 1.0, 1.0, 1.0, 1.0, 1.0, 1.0, 1.0, 1.0, 1.0, 1.0, 1.0, 1.0, 1.0, 1.0, 1.0, 1.0, 1.0, 1.0, 1.0, 1.0, 1.0, 1.0, 1.0, 1.0, 1.0, 1.0, 1.0, 1.0, 1.0, 1.0, 1.0, 1.0, 1.0, 1.0, 1.0, 1.0, 1.0, 1.0, 1.0, 1.0, 1.0, 1.0, 1.0, 1.0, 1.0, 1.0, 1.0, 1.0, 1.0, 1.0, 1.0, 1.0, 1.0, 1.0, 1.0, 1.0, 1.0, 1.0, 1.0, 1.0, 1.0, 1.0, 1.0, 1.0, 1.0, 1.0, 1.0, 1.0, 1.0, 1.0, 1.0, 1.0, 1.0, 1.0, 1.0, 1.0, 1.0, 1.0, 1.0, 1.0, 1.0, 1.0, 1.0, 1.0, 1.0, 1.0, 1.0, 1.0, 1.0, 1.0, 1.0, 1.0, 1.0, 1.0, 1.0, 1.0, 1.0, 1.0, 1.0, 1.0, 1.0, 1.0, 1.0, 1.0, 1.0, 1.0, 1.0, 1.0, 1.0, 1.0, 1.0, 1.0, 1.0, 1.0, 1.0, 1.0, 1.0, 1.0, 1.0, 1.0, 1.0, 1.0, 1.0, 1.0, 1.0, 1.0, 1.0, 1.0, 1.0, 1.0, 1.0, 1.0, 1.0, 1.0, 1.0, 1.0, 1.0, 1.0, 1.0, 1.0, 1.0, 1.0, 1.0, 1.0, 1.0, 1.0, 1.0, 1.0, 1.0, 1.0, 1.0, 1.0, 1.0, 1.0, 1.0, 1.0, 1.0, 1.0, 1.0, 1.0, 1.0, 1.0, 1.0, 1.0, 1.0, 1.0, 1.0, 1.0, 1.0, 1.0, 1.0, 1.0, 1.0, 1.0, 1.0, 1.0, 1.0, 1.0, 1.0, 1.0, 1.0, 1.0, 1.0, 1.0, 1.0, 1.0, 1.0, 1.0, 1.0, 1.0, 1.0, 1.0, 1.0, 1.0, 1.0, 1.0, 1.0, 1.0, 1.0, 1.0, 1.0, 1.0, 1.0, 1.0, 1.0, 1.0, 1.0, 1.0, 1.0, 1.0, 1.0, 1.0, 1.0, 1.0, 1.0, 1.0, 1.0, 1.0, 1.0, 1.0, 1.0, 1.0, 1.0, 1.0, 1.0, 1.0, 1.0, 1.0, 1.0, 1.0, 1.0, 1.0, 1.0, 1.0, 1.0, 1.0, 1.0, 1.0, 1.0, 1.0, 1.0, 1.0, 1.0, 1.0, 1.0, 1.0, 1.0, 1.0, 1.0, 1.0, 1.0, 1.0, 1.0, 1.0, 1.0, 1.0, 1.0, 1.0, 1.0, 1.0, 1.0, 1.0, 1.0, 1.0, 1.0, 1.0, 1.0, 1.0, 1.0, 1.0, 1.0, 1.0, 1.0, 1.0, 1.0, 1.0, 1.0, 1.0, 1.0, 1.0, 1.0, 1.0, 1.0, 1.0, 1.0, 1.0, 1.0, 1.0, 1.0, 1.0, 1.0, 1.0, 1.0, 1.0, 1.0, 1.0, 1.0, 1.0, 1.0, 1.0, 1.0, 1.0, 1.0, 1.0, 1.0, 1.0, 1.0, 1.0, 1.0, 1.0, 1.0, 1.0, 1.0, 1.0, 1.0, 1.0, 1.0, 1.0, 1.0, 1.0, 1.0, 1.0, 1.0, 1.0, 1.0, 1.0, 1.0, 1.0, 1.0, 1.0, 1.0, 1.0, 1.0, 1.0, 1.0, 1.0, 1.0, 1.0, 1.0, 1.0, 1.0, 1.0, 1.0, 1.0, 1.0, 1.0, 1.0, 1.0, 1.0, 1.0, 1.0, 1.0, 1.0, 1.0, 1.0, 1.0, 1.0, 1.0, 1.0, 1.0, 1.0, 1.0, 1.0, 1.0, 1.0, 1.0, 1.0, 1.0, 1.0, 1.0, 1.0, 1.0, 1.0, 1.0, 1.0, 1.0, 1.0, 1.0, 1.0, 1.0, 1.0, 1.0, 1.0, 1.0, 1.0, 1.0, 1.0, 1.0, 1.0, 1.0, 1.0, 1.0, 1.0, 1.0, 1.0, 1.0, 1.0, 1.0, 1.0, 1.0, 1.0, 1.0, 1.0, 1.0, 1.0, 1.0, 1.0, 1.0, 1.0, 1.0, 1.0, 1.0, 1.0, 1.0, 1.0, 1.0, 1.0, 1.0, 1.0, 1.0, 1.0, 1.0, 1.0, 1.0, 1.0, 1.0, 1.0, 1.0, 1.0, 1.0, 1.0, 1.0, 1.0, 1.0, 1.0, 1.0, 1.0, 1.0, 1.0, 1.0, 1.0, 1.0, 1.0, 1.0, 1.0, 1.0, 1.0, 1.0, 1.0, 1.0, 1.0, 1.0, 1.0, 1.0, 1.0, 1.0, 1.0, 1.0, 1.0, 1.0, 1.0, 1.0, 1.0, 1.0, 1.0, 1.0, 1.0, 1.0, 1.0, 1.0, 1.0, 1.0, 1.0, 1.0, 1.0, 1.0, 1.0, 1.0, 1.0, 1.0, 1.0, 1.0, 1.0, 1.0, 1.0, 1.0, 1.0, 1.0, 1.0, 1.0, 1.0, 1.0, 1.0, 1.0, 1.0, 1.0, 1.0, 1.0, 1.0, 1.0, 1.0, 1.0, 1.0, 1.0, 1.0, 1.0, 1.0, 1.0, 1.0, 1.0, 1.0, 1.0, 1.0, 1.0, 1.0, 1.0, 1.0, 1.0, 1.0, 1.0, 1.0, 1.0, 1.0, 1.0, 1.0, 1.0, 1.0, 1.0, 1.0, 1.0, 1.0, 1.0, 1.0, 1.0, 1.0, 1.0, 1.0, 1.0, 1.0, 1.0, 1.0, 1.0, 1.0, 1.0, 1.0, 1.0, 1.0, 1.0, 1.0, 1.0, 1.0, 1.0, 1.0, 1.0, 1.0, 1.0, 1.0, 1.0, 1.0, 1.0, 1.0, 1.0, 1.0, 1.0, 1.0, 1.0, 1.0, 1.0, 1.0, 1.0, 1.0, 1.0, 1.0, 1.0, 1.0, 1.0, 1.0, 1.0, 1.0, 1.0, 1.0, 1.0, 1.0, 1.0, 1.0, 1.0, 1.0, 1.0, 1.0, 1.0, 1.0, 1.0, 1.0, 1.0, 1.0, 1.0, 1.0, 1.0, 1.0, 1.0, 1.0, 1.0, 1.0, 1.0, 1.0, 1.0, 1.0, 1.0, 1.0, 1.0, 1.0, 1.0, 1.0, 1.0, 1.0, 1.0, 1.0, 1.0, 1.0, 1.0, 1.0, 1.0, 1.0, 1.0, 1.0, 1.0, 1.0, 1.0, 1.0, 1.0, 1.0, 1.0, 1.0, 1.0, 1.0, 1.0, 1.0, 1.0, 1.0, 1.0, 1.0, 1.0, 1.0, 1.0, 1.0, 1.0, 1.0, 1.0, 1.0, 1.0, 1.0, 1.0, 1.0, 1.0, 1.0, 1.0, 1.0, 1.0, 1.0, 1.0, 1.0, 1.0, 1.0, 1.0, 1.0, 1.0, 1.0, 1.0, 1.0, 1.0, 1.0, 1.0, 1.0, 1.0, 1.0, 1.0, 1.0, 1.0, 1.0, 1.0, 1.0, 1.0, 1.0, 1.0, 1.0, 1.0, 1.0, 1.0, 1.0, 1.0, 1.0, 1.0, 1.0, 1.0, 1.0, 1.0, 1.0, 1.0, 1.0, 1.0, 1.0, 1.0, 1.0, 1.0, 1.0, 1.0, 1.0, 1.0, 1.0, 1.0, 1.0, 1.0, 1.0, 1.0, 1.0, 1.0, 1.0, 1.0, 1.0, 1.0, 1.0, 1.0, 1.0, 1.0, 1.0, 1.0, 1.0, 1.0, 1.0, 1.0, 1.0, 1.0, 1.0, 1.0, 1.0, 1.0, 1.0, 1.0, 1.0, 1.0, 1.0, 1.0, 1.0, 1.0, 1.0, 1.0, 1.0, 1.0, 1.0, 1.0, 1.0, 1.0, 1.0, 1.0, 1.0, 1.0, 1.0, 1.0, 1.0, 1.0, 1.0, 1.0, 1.0, 1.0, 1.0, 1.0, 1.0, 1.0, 1.0, 1.0, 1.0, 1.0, 1.0, 1.0, 1.0, 1.0, 1.0, 1.0, 1.0, 1.0, 1.0, 1.0, 1.0, 1.0, 1.0, 1.0, 1.0, 1.0, 1.0, 1.0, 1.0, 1.0, 1.0, 1.0, 1.0, 1.0, 1.0, 1.0, 1.0, 1.0, 1.0, 1.0, 1.0, 1.0, 1.0, 1.0, 1.0, 1.0, 1.0, 1.0, 1.0, 1.0, 1.0, 1.0, 1.0, 1.0, 1.0, 1.0, 1.0, 1.0, 1.0, 1.0, 1.0, 1.0, 1.0, 1.0, 1.0, 1.0, 1.0, 1.0, 1.0, 1.0, 1.0, 1.0, 1.0, 1.0, 1.0, 1.0, 1.0, 1.0, 1.0, 1.0, 1.0, 1.0, 1.0, 1.0, 1.0, 1.0, 1.0, 1.0, 1.0, 1.0, 1.0, 1.0, 1.0, 1.0, 1.0, 1.0, 1.0, 1.0, 1.0, 1.0, 1.0, 1.0, 1.0, 1.0, 1.0, 1.0, 1.0, 1.0, 1.0, 1.0, 1.0, 1.0, 1.0, 1.0, 1.0, 1.0, 1.0, 1.0, 1.0, 1.0, 1.0, 1.0, 1.0, 1.0, 1.0, 1.0, 1.0, 1.0, 1.0, 1.0, 1.0, 1.0, 1.0, 1.0, 1.0, 1.0, 1.0, 1.0, 1.0, 1.0, 1.0, 1.0, 1.0, 1.0, 1.0, 1.0, 1.0, 1.0, 1.0, 1.0, 1.0, 1.0, 1.0, 1.0, 1.0, 1.0, 1.0, 1.0, 1.0, 1.0, 1.0, 1.0, 1.0, 1.0, 1.0, 1.0, 1.0, 1.0, 1.0, 1.0, 1.0, 1.0, 1.0, 1.0, 1.0, 1.0, 1.0, 1.0, 1.0, 1.0, 1.0, 1.0, 1.0, 1.0, 1.0, 1.0, 1.0, 1.0, 1.0, 1.0, 1.0, 1.0, 1.0, 1.0, 1.0, 1.0, 1.0, 1.0, 1.0, 1.0, 1.0, 1.0, 1.0, 1.0, 1.0, 1.0, 1.0, 1.0, 1.0, 1.0, 1.0, 1.0, 1.0, 1.0, 1.0, 1.0, 1.0, 1.0, 1.0, 1.0, 1.0, 1.0, 1.0, 1.0, 1.0, 1.0, 1.0, 1.0, 1.0, 1.0, 1.0, 1.0, 1.0, 1.0, 1.0, 1.0, 1.0, 1.0, 1.0, 1.0, 1.0, 1.0, 1.0, 1.0, 1.0, 1.0, 1.0, 1.0, 1.0, 1.0, 1.0, 1.0, 1.0, 1.0, 1.0, 1.0, 1.0, 1.0, 1.0, 1.0, 1.0, 1.0, 1.0, 1.0, 1.0, 1.0, 1.0, 1.0, 1.0, 1.0, 1.0, 1.0, 1.0, 1.0, 1.0, 1.0, 1.0, 1.0, 1.0, 1.0, 1.0, 1.0, 1.0, 1.0, 1.0, 1.0, 1.0, 1.0, 1.0, 1.0, 1.0, 1.0, 1.0, 1.0, 1.0, 1.0, 1.0, 1.0, 1.0, 1.0, 1.0])
me_log2_mesh.materials.append(mat_log)
me_log2_mesh.use_remesh_preserve_volume = False
me_log2_mesh.use_remesh_preserve_attributes = False
me_log2_mesh.use_mirror_vertex_groups = False
me_log2_mesh.update()

# ---- objects
ob_log1 = bpy.data.objects.new('!Log1', None)
ob_log1_mesh = bpy.data.objects.new('Log1.mesh', me_log1_mesh)
ob_log1_gcol = bpy.data.objects.new('Log1.gcol', None)
ob_loghull = bpy.data.objects.new('LogHull', me_log1_gcol)
ob_log2 = bpy.data.objects.new('!Log2', None)
ob_log2_gcol = bpy.data.objects.new('Log2.gcol', None)
ob_log2cylinder = bpy.data.objects.new('Log2Cylinder', me_gritphysicscylinder)
ob_log2_mesh = bpy.data.objects.new('Log2.mesh', me_log2_mesh)

# ---- transforms, parenting, visibility, modifiers, constraints
ob_log1.location = (0.0, 0.0, 0.0)
ob_log1.empty_image_offset = (0.0, 0.0)
ob_log1.lineart.crease_threshold = 0.0
ob_log1_mesh.parent = ob_log1
ob_log1_mesh.location = (1.0, 0.0, 0.0)
ob_log1_mesh.lineart.crease_threshold = 0.0
_m = ob_log1_mesh.modifiers.new('EdgeSplit', 'EDGE_SPLIT')
_m.use_edge_angle = False
ob_log1_gcol.parent = ob_log1
ob_log1_gcol.location = (-1.0, 0.0, 0.0)
ob_log1_gcol.empty_image_offset = (0.0, 0.0)
ob_log1_gcol.lineart.crease_threshold = 0.0
ob_loghull.parent = ob_log1_gcol
ob_loghull.matrix_parent_inverse = Matrix(((1.0, 0.0, 0.0, 1.0), (0.0, 1.0, 0.0, 0.0), (0.0, 0.0, 1.0, 0.0), (0.0, 0.0, 0.0, 1.0)))
ob_loghull.location = (-1.0, 0.0, 0.0)
ob_loghull.hide_render = True
ob_loghull.lineart.crease_threshold = 0.0
_m = ob_loghull.modifiers.new('EdgeSplit', 'EDGE_SPLIT')
_m.use_edge_angle = False
ob_log2.location = (0.0, 1.0, 0.0)
ob_log2.empty_image_offset = (0.0, 0.0)
ob_log2.lineart.crease_threshold = 0.0
ob_log2_gcol.parent = ob_log2
ob_log2_gcol.matrix_parent_inverse = Matrix(((1.0, 0.0, 0.0, -4.0), (0.0, 1.0, 0.0, -0.0), (0.0, 0.0, 1.0, -0.0), (0.0, 0.0, 0.0, 1.0)))
ob_log2_gcol.location = (3.0, 0.0, 0.0)
ob_log2_gcol.empty_image_offset = (0.0, 0.0)
ob_log2_gcol.lineart.crease_threshold = 0.0
ob_log2cylinder.parent = ob_log2_gcol
ob_log2cylinder.matrix_parent_inverse = Matrix(((1.0, 0.0, 0.0, 1.0), (0.0, 1.0, 0.0, -1.0), (0.0, 0.0, 1.0, 0.0), (0.0, 0.0, 0.0, 1.0)))
ob_log2cylinder.location = (-1.0, 1.003, 0.06023)
ob_log2cylinder.scale = (0.2751, 0.2751, 2.305)
ob_log2cylinder.lineart.crease_threshold = 0.0
ob_log2cylinder.material_slots[0].link = 'OBJECT'; ob_log2cylinder.material_slots[0].material = mat_pmat_wood
ob_log2_mesh.parent = ob_log2
ob_log2_mesh.matrix_parent_inverse = Matrix(((1.0, 0.0, 0.0, -4.0), (0.0, 1.0, 0.0, -0.0), (0.0, 0.0, 1.0, -0.0), (0.0, 0.0, 0.0, 1.0)))
ob_log2_mesh.location = (5.0, 0.0, 0.0)
ob_log2_mesh.lineart.crease_threshold = 0.0
_m = ob_log2_mesh.modifiers.new('EdgeSplit', 'EDGE_SPLIT')
_m.use_edge_angle = False

# ---- collection membership
col_collection_1.objects.link(ob_log1)
col_collection_1.objects.link(ob_log1_mesh)
col_collection_1.objects.link(ob_log1_gcol)
col_collection_1.objects.link(ob_loghull)
col_collection_2.objects.link(ob_log2)
col_collection_2.objects.link(ob_log2_gcol)
col_collection_2.objects.link(ob_log2cylinder)
col_collection_2.objects.link(ob_log2_mesh)
col_collection_2.objects.link(ob_log1)
col_collection_2.objects.link(ob_log1_mesh)
col_collection_2.objects.link(ob_log1_gcol)
col_collection_2.objects.link(ob_loghull)

# ---- scene / render settings (as saved in the file)
scene.frame_start = 1; scene.frame_end = 250; scene.frame_set(5)
scene.render.engine = 'BLENDER_EEVEE_NEXT'
scene.render.image_settings.color_mode = 'RGB'
scene.render.image_settings.compression = 90
scene.render.resolution_percentage = 50
scene.render.dither_intensity = 0.0
scene.render.bake_margin = 2
scene.render.bake_bias = 0.0
scene.cycles.use_denoising = False
scene.cycles.samples = 10
scene.cycles.sampling_pattern = 'TABULATED_SOBOL'
scene.cycles.light_sampling_threshold = 0.0
scene.cycles.use_adaptive_sampling = False
scene.cycles.use_light_tree = False
scene.cycles.blur_glossy = 0.0
scene.cycles.volume_bounces = 1
scene.cycles.pixel_filter_type = 'GAUSSIAN'
scene.cycles.sample_clamp_indirect = 0.0
scene.view_settings.view_transform = 'Raw'
bpy.context.view_layer.update()

# ---- added for rendering (the .blend has no active camera and no usable light): camera, sun
cam_auto = bpy.data.cameras.new('AutoCamera')
cam_auto.lens = 50.0
cam_auto.sensor_width = 36.0
cam_auto.clip_end = 1000.0
ob_auto_camera = bpy.data.objects.new('AutoCamera', cam_auto)
scene.collection.objects.link(ob_auto_camera)
ob_auto_camera.location = (3.52803, -3.58502, 2.73477)
ob_auto_camera.rotation_euler = (1.09748, -7.21219e-08, 0.694738)
scene.camera = ob_auto_camera
light_auto_sun = bpy.data.lights.new('AutoSun', 'SUN')
light_auto_sun.energy = 3.0
light_auto_sun.angle = 0.0523599
ob_auto_sun = bpy.data.objects.new('AutoSun', light_auto_sun)
scene.collection.objects.link(ob_auto_sun)
ob_auto_sun.rotation_euler = (0.872665, 0.174533, 0.523599)
bpy.context.view_layer.update()
